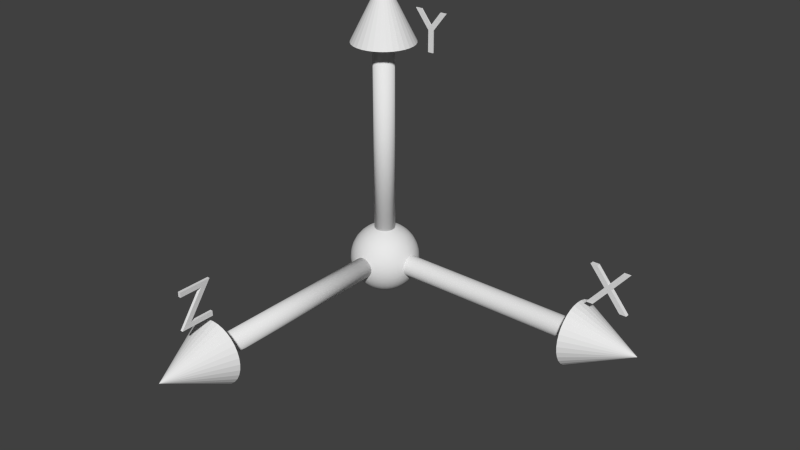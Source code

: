 # Source: Axes.blend  (saved by Blender 2.79.0; exported with 4.5.12 LTS)
import bpy
from mathutils import Matrix  # noqa: F401  (used for matrix-valued properties, if any)

bpy.ops.wm.read_factory_settings(use_empty=True)
scene = bpy.context.scene
scene.name = 'Scene'

# ---- collections
col_collection_1 = bpy.data.collections.new('Collection 1'); scene.collection.children.link(col_collection_1)

# ---- world
world_world = bpy.data.worlds.new('World'); scene.world = world_world
world_world.color = (0.05088, 0.05088, 0.05088)
world_world.use_sun_shadow = False
world_world.sun_shadow_jitter_overblur = 0.0
world_world.cycles.sampling_method = 'NONE'
world_world.cycles.sample_map_resolution = 256

# ---- meshes
me_mesh_001 = bpy.data.meshes.new('Mesh.001')
me_mesh_001.from_pydata([(-0.2805, 0.341, 0.024), (0.3075, 0.341, 0.024), (-0.1265, -0.253, 0.024), (0.3075, -0.253, 0.024), (0.3075, -0.341, 0.024), (-0.3075, -0.341, 0.024), (0.1265, 0.253, 0.024), (-0.2805, 0.253, 0.024), (-0.2805, 0.341, -0.024), (0.3075, 0.341, -0.024), (-0.1265, -0.253, -0.024), (0.3075, -0.253, -0.024), (0.3075, -0.341, -0.024), (-0.3075, -0.341, -0.024), (0.1265, 0.253, -0.024), (-0.2805, 0.253, -0.024), (-0.2805, 0.341, -0.024), (-0.2805, 0.341, 0.024), (0.3075, 0.341, -0.024), (0.3075, 0.341, 0.024), (-0.1265, -0.253, -0.024), (-0.1265, -0.253, 0.024), (0.3075, -0.253, -0.024), (0.3075, -0.253, 0.024), (0.3075, -0.341, -0.024), (0.3075, -0.341, 0.024), (-0.3075, -0.341, -0.024), (-0.3075, -0.341, 0.024), (0.1265, 0.253, -0.024), (0.1265, 0.253, 0.024), (-0.2805, 0.253, -0.024), (-0.2805, 0.253, 0.024), (0.3343, -1.051, 0.5545), (0.3343, -1.164, 0.5434), (0.3343, -1.272, 0.5106), (0.3343, -1.372, 0.4573), (0.3343, -1.459, 0.3855), (0.3343, -1.531, 0.2981), (0.3343, -1.585, 0.1983), (0.3343, -1.617, 0.09012), (0.3343, -1.628, -0.02244), (-0.8195, -1.051, -0.02244), (0.3343, -1.617, -0.135), (0.3343, -1.585, -0.2432), (0.3343, -1.531, -0.343), (0.3343, -1.459, -0.4304), (0.3343, -1.372, -0.5021), (0.3343, -1.272, -0.5554), (0.3343, -1.164, -0.5883), (0.3343, -1.051, -0.5994), (0.3343, -0.9389, -0.5883), (0.3343, -0.8307, -0.5554), (0.3343, -0.731, -0.5021), (0.3343, -0.6435, -0.4304), (0.3343, -0.5718, -0.343), (0.3343, -0.5185, -0.2432), (0.3343, -0.4857, -0.135), (0.3343, -0.4746, -0.02244), (0.3343, -0.4857, 0.09012), (0.3343, -0.5185, 0.1983), (0.3343, -0.5718, 0.2981), (0.3343, -0.6435, 0.3855), (0.3343, -0.731, 0.4573), (0.3343, -0.8307, 0.5106), (0.3343, -0.9389, 0.5434), (4.177, -1.051, 0.1699), (0.3308, -1.051, 0.1699), (4.177, -1.089, 0.1662), (0.3308, -1.089, 0.1662), (4.177, -1.125, 0.1552), (0.3308, -1.125, 0.1552), (4.177, -1.158, 0.1375), (0.3308, -1.158, 0.1375), (4.177, -1.187, 0.1135), (0.3308, -1.187, 0.1135), (4.177, -1.211, 0.0844), (0.3308, -1.211, 0.0844), (4.177, -1.229, 0.05116), (0.3308, -1.229, 0.05116), (4.177, -1.24, 0.01508), (0.3308, -1.24, 0.01508), (4.177, -1.244, -0.02244), (0.3308, -1.244, -0.02244), (4.177, -1.24, -0.05995), (0.3308, -1.24, -0.05995), (4.177, -1.229, -0.09603), (0.3308, -1.229, -0.09603), (4.177, -1.211, -0.1293), (0.3308, -1.211, -0.1293), (4.177, -1.187, -0.1584), (0.3308, -1.187, -0.1584), (4.177, -1.158, -0.1823), (0.3308, -1.158, -0.1823), (4.177, -1.125, -0.2001), (0.3308, -1.125, -0.2001), (4.177, -1.089, -0.211), (0.3308, -1.089, -0.211), (4.177, -1.051, -0.2147), (0.3308, -1.051, -0.2147), (4.177, -1.014, -0.211), (0.3308, -1.014, -0.211), (4.177, -0.9779, -0.2001), (0.3308, -0.9779, -0.2001), (4.177, -0.9447, -0.1823), (0.3308, -0.9447, -0.1823), (4.177, -0.9155, -0.1584), (0.3308, -0.9155, -0.1584), (4.177, -0.8916, -0.1293), (0.3308, -0.8916, -0.1293), (4.177, -0.8738, -0.09603), (0.3308, -0.8738, -0.09603), (4.177, -0.8629, -0.05995), (0.3308, -0.8629, -0.05995), (4.177, -0.8592, -0.02244), (0.3308, -0.8592, -0.02244), (4.177, -0.8629, 0.01508), (0.3308, -0.8629, 0.01508), (4.177, -0.8738, 0.05116), (0.3308, -0.8738, 0.05116), (4.177, -0.8916, 0.0844), (0.3308, -0.8916, 0.0844), (4.177, -0.9155, 0.1135), (0.3308, -0.9155, 0.1135), (4.177, -0.9447, 0.1375), (0.3308, -0.9447, 0.1375), (4.177, -0.9779, 0.1552), (0.3308, -0.9779, 0.1552), (4.177, -1.014, 0.1662), (0.3308, -1.014, 0.1662)], [], [(7, 1, 0), (7, 6, 1), (6, 2, 1), (5, 2, 6), (5, 3, 2), (5, 4, 3), (9, 15, 8), (14, 15, 9), (10, 14, 9), (10, 13, 14), (11, 13, 10), (12, 13, 11), (17, 19, 18, 16), (19, 21, 20, 18), (21, 23, 22, 20), (23, 25, 24, 22), (25, 27, 26, 24), (27, 29, 28, 26), (29, 31, 30, 28), (31, 17, 16, 30), (63, 41, 64), (32, 41, 33), (62, 41, 63), (61, 41, 62), (60, 41, 61), (59, 41, 60), (58, 41, 59), (57, 41, 58), (56, 41, 57), (55, 41, 56), (54, 41, 55), (53, 41, 54), (52, 41, 53), (51, 41, 52), (50, 41, 51), (49, 41, 50), (48, 41, 49), (47, 41, 48), (46, 41, 47), (45, 41, 46), (44, 41, 45), (43, 41, 44), (42, 41, 43), (40, 41, 42), (39, 41, 40), (38, 41, 39), (37, 41, 38), (36, 41, 37), (35, 41, 36), (34, 41, 35), (64, 41, 32), (33, 41, 34), (32, 33, 34, 35, 36, 37, 38, 39, 40, 42, 43, 44, 45, 46, 47, 48, 49, 50, 51, 52, 53, 54, 55, 56, 57, 58, 59, 60, 61, 62, 63, 64), (65, 66, 68, 67), (67, 68, 70, 69), (69, 70, 72, 71), (71, 72, 74, 73), (73, 74, 76, 75), (75, 76, 78, 77), (77, 78, 80, 79), (79, 80, 82, 81), (81, 82, 84, 83), (83, 84, 86, 85), (85, 86, 88, 87), (87, 88, 90, 89), (89, 90, 92, 91), (91, 92, 94, 93), (93, 94, 96, 95), (95, 96, 98, 97), (97, 98, 100, 99), (99, 100, 102, 101), (101, 102, 104, 103), (103, 104, 106, 105), (105, 106, 108, 107), (107, 108, 110, 109), (109, 110, 112, 111), (111, 112, 114, 113), (113, 114, 116, 115), (115, 116, 118, 117), (117, 118, 120, 119), (119, 120, 122, 121), (121, 122, 124, 123), (123, 124, 126, 125), (68, 66, 128, 126, 124, 122, 120, 118, 116, 114, 112, 110, 108, 106, 104, 102, 100, 98, 96, 94, 92, 90, 88, 86, 84, 82, 80, 78, 76, 74, 72, 70), (127, 128, 66, 65), (125, 126, 128, 127), (65, 67, 69, 71, 73, 75, 77, 79, 81, 83, 85, 87, 89, 91, 93, 95, 97, 99, 101, 103, 105, 107, 109, 111, 113, 115, 117, 119, 121, 123, 125, 127)])
me_mesh_001.polygons.foreach_set('use_smooth', [0, 0, 0, 0, 0, 0, 0, 0, 0, 0, 0, 0, 0, 0, 0, 0, 0, 0, 0, 0, 0, 0, 0, 0, 0, 0, 0, 0, 0, 0, 0, 0, 0, 0, 0, 0, 0, 0, 0, 0, 0, 0, 0, 0, 0, 0, 0, 0, 0, 0, 0, 0, 0, 1, 1, 1, 1, 1, 1, 1, 1, 1, 1, 1, 1, 1, 1, 1, 1, 1, 1, 1, 1, 1, 1, 1, 1, 1, 1, 1, 1, 1, 1, 1, 1, 1, 1])
me_mesh_001.use_remesh_preserve_volume = False
me_mesh_001.use_remesh_preserve_attributes = False
me_mesh_001.use_mirror_vertex_groups = False
me_mesh_001.update()
me_mesh_002 = bpy.data.meshes.new('Mesh.002')
me_mesh_002.from_pydata([(0.302, 0.341, 0.009), (0.049, 0.019, 0.009), (0.049, -0.341, 0.009), (-0.049, -0.341, 0.009), (-0.049, 0.02, 0.009), (-0.302, 0.341, 0.009), (-0.184, 0.341, 0.009), (-0.001, 0.106, 0.009), (0.184, 0.341, 0.009), (0.302, 0.341, -0.009), (0.049, 0.019, -0.009), (0.049, -0.341, -0.009), (-0.049, -0.341, -0.009), (-0.049, 0.02, -0.009), (-0.302, 0.341, -0.009), (-0.184, 0.341, -0.009), (-0.001, 0.106, -0.009), (0.184, 0.341, -0.009), (0.302, 0.341, -0.009), (0.302, 0.341, 0.009), (0.049, 0.019, -0.009), (0.049, 0.019, 0.009), (0.049, -0.341, -0.009), (0.049, -0.341, 0.009), (-0.049, -0.341, -0.009), (-0.049, -0.341, 0.009), (-0.049, 0.02, -0.009), (-0.049, 0.02, 0.009), (-0.302, 0.341, -0.009), (-0.302, 0.341, 0.009), (-0.184, 0.341, -0.009), (-0.184, 0.341, 0.009), (-0.001, 0.106, -0.009), (-0.001, 0.106, 0.009), (0.184, 0.341, -0.009), (0.184, 0.341, 0.009), (0.9783, -0.3561, 0.5494), (0.8699, -0.3561, 0.5387), (0.7657, -0.3561, 0.5071), (0.6696, -0.3561, 0.4558), (0.5854, -0.3561, 0.3867), (0.5164, -0.3561, 0.3025), (0.465, -0.3561, 0.2064), (0.4334, -0.3561, 0.1022), (0.4227, -0.3561, -0.006172), (0.9783, 0.755, -0.006172), (0.4334, -0.3561, -0.1146), (0.465, -0.3561, -0.2188), (0.5164, -0.3561, -0.3148), (0.5854, -0.3561, -0.399), (0.6696, -0.3561, -0.4681), (0.7657, -0.3561, -0.5194), (0.8699, -0.3561, -0.5511), (0.9783, -0.3561, -0.5617), (1.087, -0.3561, -0.5511), (1.191, -0.3561, -0.5194), (1.287, -0.3561, -0.4681), (1.371, -0.3561, -0.399), (1.44, -0.3561, -0.3148), (1.492, -0.3561, -0.2188), (1.523, -0.3561, -0.1146), (1.534, -0.3561, -0.006172), (1.523, -0.3561, 0.1022), (1.492, -0.3561, 0.2064), (1.44, -0.3561, 0.3025), (1.371, -0.3561, 0.3867), (1.287, -0.3561, 0.4558), (1.191, -0.3561, 0.5071), (1.087, -0.3561, 0.5387), (0.9783, -4.056, 0.179), (0.9783, -0.3527, 0.179), (0.9422, -4.056, 0.1755), (0.9422, -0.3527, 0.1755), (0.9074, -4.056, 0.1649), (0.9074, -0.3527, 0.1649), (0.8754, -4.056, 0.1478), (0.8754, -0.3527, 0.1478), (0.8473, -4.056, 0.1248), (0.8473, -0.3527, 0.1248), (0.8243, -4.056, 0.09671), (0.8243, -0.3527, 0.09671), (0.8072, -4.056, 0.0647), (0.8072, -0.3527, 0.06469), (0.7967, -4.056, 0.02996), (0.7967, -0.3527, 0.02996), (0.7931, -4.056, -0.006172), (0.7931, -0.3527, -0.006172), (0.7967, -4.056, -0.0423), (0.7967, -0.3527, -0.0423), (0.8072, -4.056, -0.07704), (0.8072, -0.3527, -0.07704), (0.8243, -4.056, -0.1091), (0.8243, -0.3527, -0.1091), (0.8473, -4.056, -0.1371), (0.8473, -0.3527, -0.1371), (0.8754, -4.056, -0.1601), (0.8754, -0.3527, -0.1601), (0.9074, -4.056, -0.1773), (0.9074, -0.3527, -0.1773), (0.9422, -4.056, -0.1878), (0.9422, -0.3527, -0.1878), (0.9783, -4.056, -0.1914), (0.9783, -0.3527, -0.1914), (1.014, -4.056, -0.1878), (1.014, -0.3527, -0.1878), (1.049, -4.056, -0.1773), (1.049, -0.3527, -0.1773), (1.081, -4.056, -0.1601), (1.081, -0.3527, -0.1601), (1.109, -4.056, -0.1371), (1.109, -0.3527, -0.1371), (1.132, -4.056, -0.1091), (1.132, -0.3527, -0.1091), (1.149, -4.056, -0.07704), (1.149, -0.3527, -0.07704), (1.16, -4.056, -0.0423), (1.16, -0.3527, -0.0423), (1.163, -4.056, -0.006172), (1.163, -0.3527, -0.006172), (1.16, -4.056, 0.02996), (1.16, -0.3527, 0.02996), (1.149, -4.056, 0.0647), (1.149, -0.3527, 0.0647), (1.132, -4.056, 0.09671), (1.132, -0.3527, 0.09671), (1.109, -4.056, 0.1248), (1.109, -0.3527, 0.1248), (1.081, -4.056, 0.1478), (1.081, -0.3527, 0.1478), (1.049, -4.056, 0.1649), (1.049, -0.3527, 0.1649), (1.014, -4.056, 0.1755), (1.014, -0.3527, 0.1755)], [], [(4, 6, 5), (4, 7, 6), (7, 0, 8), (7, 1, 0), (4, 1, 7), (3, 1, 4), (3, 2, 1), (15, 13, 14), (16, 13, 15), (9, 16, 17), (10, 16, 9), (10, 13, 16), (10, 12, 13), (11, 12, 10), (19, 21, 20, 18), (21, 23, 22, 20), (23, 25, 24, 22), (25, 27, 26, 24), (27, 29, 28, 26), (29, 31, 30, 28), (31, 33, 32, 30), (33, 35, 34, 32), (35, 19, 18, 34), (67, 45, 68), (36, 45, 37), (66, 45, 67), (65, 45, 66), (64, 45, 65), (63, 45, 64), (62, 45, 63), (61, 45, 62), (60, 45, 61), (59, 45, 60), (58, 45, 59), (57, 45, 58), (56, 45, 57), (55, 45, 56), (54, 45, 55), (53, 45, 54), (52, 45, 53), (51, 45, 52), (50, 45, 51), (49, 45, 50), (48, 45, 49), (47, 45, 48), (46, 45, 47), (44, 45, 46), (43, 45, 44), (42, 45, 43), (41, 45, 42), (40, 45, 41), (39, 45, 40), (38, 45, 39), (68, 45, 36), (37, 45, 38), (36, 37, 38, 39, 40, 41, 42, 43, 44, 46, 47, 48, 49, 50, 51, 52, 53, 54, 55, 56, 57, 58, 59, 60, 61, 62, 63, 64, 65, 66, 67, 68), (69, 70, 72, 71), (71, 72, 74, 73), (73, 74, 76, 75), (75, 76, 78, 77), (77, 78, 80, 79), (79, 80, 82, 81), (81, 82, 84, 83), (83, 84, 86, 85), (85, 86, 88, 87), (87, 88, 90, 89), (89, 90, 92, 91), (91, 92, 94, 93), (93, 94, 96, 95), (95, 96, 98, 97), (97, 98, 100, 99), (99, 100, 102, 101), (101, 102, 104, 103), (103, 104, 106, 105), (105, 106, 108, 107), (107, 108, 110, 109), (109, 110, 112, 111), (111, 112, 114, 113), (113, 114, 116, 115), (115, 116, 118, 117), (117, 118, 120, 119), (119, 120, 122, 121), (121, 122, 124, 123), (123, 124, 126, 125), (125, 126, 128, 127), (127, 128, 130, 129), (72, 70, 132, 130, 128, 126, 124, 122, 120, 118, 116, 114, 112, 110, 108, 106, 104, 102, 100, 98, 96, 94, 92, 90, 88, 86, 84, 82, 80, 78, 76, 74), (131, 132, 70, 69), (129, 130, 132, 131), (69, 71, 73, 75, 77, 79, 81, 83, 85, 87, 89, 91, 93, 95, 97, 99, 101, 103, 105, 107, 109, 111, 113, 115, 117, 119, 121, 123, 125, 127, 129, 131)])
me_mesh_002.polygons.foreach_set('use_smooth', [0, 0, 0, 0, 0, 0, 0, 0, 0, 0, 0, 0, 0, 0, 0, 0, 0, 0, 0, 0, 0, 0, 0, 0, 0, 0, 0, 0, 0, 0, 0, 0, 0, 0, 0, 0, 0, 0, 0, 0, 0, 0, 0, 0, 0, 0, 0, 0, 0, 0, 0, 0, 0, 0, 0, 0, 1, 1, 1, 1, 1, 1, 1, 1, 1, 1, 1, 1, 1, 1, 1, 1, 1, 1, 1, 1, 1, 1, 1, 1, 1, 1, 1, 1, 1, 1, 1, 1, 1, 1])
me_mesh_002.use_remesh_preserve_volume = False
me_mesh_002.use_remesh_preserve_attributes = False
me_mesh_002.use_mirror_vertex_groups = False
me_mesh_002.update()
me_sphere = bpy.data.meshes.new('Sphere')
me_sphere.from_pydata([(-0.1951, 0.0, 0.9808), (-0.3827, 0.0, 0.9239), (-0.5556, 0.0, 0.8315), (-0.7071, 0.0, 0.7071), (-0.8315, 0.0, 0.5556), (-0.9239, 0.0, 0.3827), (-0.9808, 0.0, 0.1951), (-1.0, 0.0, 7.55e-08), (-0.9808, 0.0, -0.1951), (-0.9239, 0.0, -0.3827), (-0.8315, 0.0, -0.5556), (-0.7071, 0.0, -0.7071), (-0.5556, 0.0, -0.8315), (-0.3827, 0.0, -0.9239), (-0.1951, 0.0, -0.9808), (-0.1913, 0.03806, 0.9808), (-0.3753, 0.07466, 0.9239), (-0.5449, 0.1084, 0.8315), (-0.6935, 0.1379, 0.7071), (-0.8155, 0.1622, 0.5556), (-0.9061, 0.1802, 0.3827), (-0.9619, 0.1913, 0.1951), (-0.9808, 0.1951, 7.55e-08), (-0.9619, 0.1913, -0.1951), (-0.9061, 0.1802, -0.3827), (-0.8155, 0.1622, -0.5556), (-0.6935, 0.1379, -0.7071), (-0.5449, 0.1084, -0.8315), (-0.3753, 0.07466, -0.9239), (-0.1913, 0.03806, -0.9808), (-0.1802, 0.07466, 0.9808), (-0.3536, 0.1464, 0.9239), (-0.5133, 0.2126, 0.8315), (-0.6533, 0.2706, 0.7071), (-0.7682, 0.3182, 0.5556), (-0.8536, 0.3536, 0.3827), (-0.9061, 0.3753, 0.1951), (-0.9239, 0.3827, 7.55e-08), (-0.9061, 0.3753, -0.1951), (-0.8536, 0.3536, -0.3827), (-0.7682, 0.3182, -0.5556), (-0.6533, 0.2706, -0.7071), (-0.5133, 0.2126, -0.8315), (-0.3536, 0.1464, -0.9239), (-0.1802, 0.07466, -0.9808), (-0.1622, 0.1084, 0.9808), (-0.3182, 0.2126, 0.9239), (-0.4619, 0.3087, 0.8315), (-0.5879, 0.3928, 0.7071), (-0.6913, 0.4619, 0.5556), (-0.7682, 0.5133, 0.3827), (-0.8155, 0.5449, 0.1951), (-0.8315, 0.5556, 7.55e-08), (-0.8155, 0.5449, -0.1951), (-0.7682, 0.5133, -0.3827), (-0.6913, 0.4619, -0.5556), (-0.5879, 0.3928, -0.7071), (-0.4619, 0.3087, -0.8315), (-0.3182, 0.2126, -0.9239), (-0.1622, 0.1084, -0.9808), (-0.1379, 0.1379, 0.9808), (-0.2706, 0.2706, 0.9239), (-0.3928, 0.3928, 0.8315), (-0.5, 0.5, 0.7071), (-0.5879, 0.5879, 0.5556), (-0.6533, 0.6533, 0.3827), (-0.6935, 0.6935, 0.1951), (-0.7071, 0.7071, 7.55e-08), (-0.6935, 0.6935, -0.1951), (-0.6533, 0.6533, -0.3827), (-0.5879, 0.5879, -0.5556), (-0.5, 0.5, -0.7071), (-0.3928, 0.3928, -0.8315), (-0.2706, 0.2706, -0.9239), (-0.1379, 0.1379, -0.9808), (-0.1084, 0.1622, 0.9808), (-0.2126, 0.3182, 0.9239), (-0.3087, 0.4619, 0.8315), (-0.3928, 0.5879, 0.7071), (-0.4619, 0.6913, 0.5556), (-0.5133, 0.7682, 0.3827), (-0.5449, 0.8155, 0.1951), (-0.5556, 0.8315, 7.55e-08), (-0.5449, 0.8155, -0.1951), (-0.5133, 0.7682, -0.3827), (-0.4619, 0.6913, -0.5556), (-0.3928, 0.5879, -0.7071), (-0.3087, 0.4619, -0.8315), (-0.2126, 0.3182, -0.9239), (-0.1084, 0.1622, -0.9808), (-0.07466, 0.1802, 0.9808), (-0.1464, 0.3536, 0.9239), (-0.2126, 0.5133, 0.8315), (-0.2706, 0.6533, 0.7071), (-0.3182, 0.7682, 0.5556), (-0.3536, 0.8536, 0.3827), (-0.3753, 0.9061, 0.1951), (-0.3827, 0.9239, 7.55e-08), (-0.3753, 0.9061, -0.1951), (-0.3536, 0.8536, -0.3827), (-0.3182, 0.7682, -0.5556), (-0.2706, 0.6533, -0.7071), (-0.2126, 0.5133, -0.8315), (-0.1464, 0.3536, -0.9239), (-0.07466, 0.1802, -0.9808), (-0.03806, 0.1913, 0.9808), (-0.07466, 0.3753, 0.9239), (-0.1084, 0.5449, 0.8315), (-0.1379, 0.6935, 0.7071), (-0.1622, 0.8155, 0.5556), (-0.1802, 0.9061, 0.3827), (-0.1913, 0.9619, 0.1951), (-0.1951, 0.9808, 7.55e-08), (-0.1913, 0.9619, -0.1951), (-0.1802, 0.9061, -0.3827), (-0.1622, 0.8155, -0.5556), (-0.1379, 0.6935, -0.7071), (-0.1084, 0.5449, -0.8315), (-0.07466, 0.3753, -0.9239), (-0.03806, 0.1913, -0.9808), (3.266e-07, 0.1951, 0.9808), (3.192e-07, 0.3827, 0.9239), (3.117e-07, 0.5556, 0.8315), (3.192e-07, 0.7071, 0.7071), (3.341e-07, 0.8315, 0.5556), (2.745e-07, 0.9239, 0.3827), (3.937e-07, 0.9808, 0.1951), (3.788e-07, 1.0, 7.55e-08), (3.937e-07, 0.9808, -0.1951), (2.298e-07, 0.9239, -0.3827), (3.341e-07, 0.8315, -0.5556), (3.192e-07, 0.7071, -0.7071), (3.415e-07, 0.5556, -0.8315), (3.043e-07, 0.3827, -0.9239), (3.08e-07, 0.1951, -0.9808), (0.03806, 0.1913, 0.9808), (0.07466, 0.3753, 0.9239), (0.1084, 0.5449, 0.8315), (0.138, 0.6935, 0.7071), (0.1622, 0.8155, 0.5556), (0.1802, 0.9061, 0.3827), (0.1913, 0.9619, 0.1951), (0.1951, 0.9808, 7.55e-08), (0.1913, 0.9619, -0.1951), (0.1802, 0.9061, -0.3827), (0.1622, 0.8155, -0.5556), (0.138, 0.6935, -0.7071), (0.1084, 0.5449, -0.8315), (0.07466, 0.3753, -0.9239), (0.03806, 0.1913, -0.9808), (0.07466, 0.1802, 0.9808), (0.1464, 0.3536, 0.9239), (0.2126, 0.5133, 0.8315), (0.2706, 0.6533, 0.7071), (0.3182, 0.7682, 0.5556), (0.3536, 0.8536, 0.3827), (0.3753, 0.9061, 0.1951), (0.3827, 0.9239, 7.55e-08), (0.3753, 0.9061, -0.1951), (0.3536, 0.8536, -0.3827), (0.3182, 0.7682, -0.5556), (0.2706, 0.6533, -0.7071), (0.2126, 0.5133, -0.8315), (0.1464, 0.3536, -0.9239), (0.07466, 0.1802, -0.9808), (0.1084, 0.1622, 0.9808), (0.2126, 0.3182, 0.9239), (0.3087, 0.4619, 0.8315), (0.3928, 0.5879, 0.7071), (0.4619, 0.6913, 0.5556), (0.5133, 0.7682, 0.3827), (0.5449, 0.8155, 0.1951), (0.5556, 0.8315, 7.55e-08), (0.5449, 0.8155, -0.1951), (0.5133, 0.7682, -0.3827), (0.4619, 0.6913, -0.5556), (0.3928, 0.5879, -0.7071), (0.3087, 0.4619, -0.8315), (0.2126, 0.3182, -0.9239), (0.1084, 0.1622, -0.9808), (0.138, 0.1379, 0.9808), (0.2706, 0.2706, 0.9239), (0.3928, 0.3928, 0.8315), (0.5, 0.5, 0.7071), (0.5879, 0.5879, 0.5556), (0.6533, 0.6533, 0.3827), (0.6935, 0.6935, 0.1951), (0.7071, 0.7071, 7.55e-08), (0.6935, 0.6935, -0.1951), (0.6533, 0.6533, -0.3827), (0.5879, 0.5879, -0.5556), (0.5, 0.5, -0.7071), (0.3928, 0.3928, -0.8315), (0.2706, 0.2706, -0.9239), (0.138, 0.1379, -0.9808), (0.1622, 0.1084, 0.9808), (0.3182, 0.2126, 0.9239), (0.4619, 0.3087, 0.8315), (0.5879, 0.3928, 0.7071), (0.6913, 0.4619, 0.5556), (0.7682, 0.5133, 0.3827), (0.8155, 0.5449, 0.1951), (0.8315, 0.5556, 7.55e-08), (0.8155, 0.5449, -0.1951), (0.7682, 0.5133, -0.3827), (0.6913, 0.4619, -0.5556), (0.5879, 0.3928, -0.7071), (0.4619, 0.3087, -0.8315), (0.3182, 0.2126, -0.9239), (0.1622, 0.1084, -0.9808), (0.1802, 0.07466, 0.9808), (0.3536, 0.1464, 0.9239), (0.5133, 0.2126, 0.8315), (0.6533, 0.2706, 0.7071), (0.7682, 0.3182, 0.5556), (0.8536, 0.3536, 0.3827), (0.9061, 0.3753, 0.1951), (0.9239, 0.3827, 7.55e-08), (0.9061, 0.3753, -0.1951), (0.8536, 0.3536, -0.3827), (0.7682, 0.3182, -0.5556), (0.6533, 0.2706, -0.7071), (0.5133, 0.2126, -0.8315), (0.3536, 0.1464, -0.9239), (0.1802, 0.07466, -0.9808), (0.1913, 0.03806, 0.9808), (0.3753, 0.07466, 0.9239), (0.5449, 0.1084, 0.8315), (0.6935, 0.1379, 0.7071), (0.8155, 0.1622, 0.5556), (0.9061, 0.1802, 0.3827), (0.9619, 0.1913, 0.1951), (0.9808, 0.1951, 7.55e-08), (0.9619, 0.1913, -0.1951), (0.9061, 0.1802, -0.3827), (0.8155, 0.1622, -0.5556), (0.6935, 0.1379, -0.7071), (0.5449, 0.1084, -0.8315), (0.3753, 0.07466, -0.9239), (0.1913, 0.03806, -0.9808), (0.1951, -7.212e-09, 0.9808), (0.3827, 4.122e-08, 0.9239), (0.5556, 2.632e-08, 0.8315), (0.7071, -2.584e-08, 0.7071), (0.8315, -8.544e-08, 0.5556), (0.9239, 6.357e-08, 0.3827), (0.9808, -8.544e-08, 0.1951), (1.0, -1.003e-07, 7.55e-08), (0.9808, -8.544e-08, -0.1951), (0.9239, 6.357e-08, -0.3827), (0.8315, -8.544e-08, -0.5556), (0.7071, -2.584e-08, -0.7071), (0.5556, -1.094e-08, -0.8315), (0.3827, 3.964e-09, -0.9239), (0.1951, 3.964e-09, -0.9808), (0.1913, -0.03806, 0.9808), (0.3753, -0.07466, 0.9239), (0.5449, -0.1084, 0.8315), (0.6935, -0.1379, 0.7071), (0.8155, -0.1622, 0.5556), (0.9061, -0.1802, 0.3827), (0.9619, -0.1913, 0.1951), (0.9808, -0.1951, 7.55e-08), (0.9619, -0.1913, -0.1951), (0.9061, -0.1802, -0.3827), (0.8155, -0.1622, -0.5556), (0.6935, -0.1379, -0.7071), (0.5449, -0.1084, -0.8315), (0.3753, -0.07466, -0.9239), (0.1913, -0.03806, -0.9808), (0.1802, -0.07466, 0.9808), (0.3536, -0.1464, 0.9239), (0.5133, -0.2126, 0.8315), (0.6533, -0.2706, 0.7071), (0.7682, -0.3182, 0.5556), (0.8536, -0.3536, 0.3827), (0.9061, -0.3753, 0.1951), (0.9239, -0.3827, 7.55e-08), (0.9061, -0.3753, -0.1951), (0.8536, -0.3536, -0.3827), (0.7682, -0.3182, -0.5556), (0.6533, -0.2706, -0.7071), (0.5133, -0.2126, -0.8315), (0.3536, -0.1464, -0.9239), (0.1802, -0.07466, -0.9808), (0.1622, -0.1084, 0.9808), (0.3182, -0.2126, 0.9239), (0.4619, -0.3087, 0.8315), (0.5879, -0.3928, 0.7071), (0.6913, -0.4619, 0.5556), (0.7682, -0.5133, 0.3827), (0.8155, -0.5449, 0.1951), (0.8315, -0.5556, 7.55e-08), (0.8155, -0.5449, -0.1951), (0.7682, -0.5133, -0.3827), (0.6913, -0.4619, -0.5556), (0.5879, -0.3928, -0.7071), (0.4619, -0.3087, -0.8315), (0.3182, -0.2126, -0.9239), (0.1622, -0.1084, -0.9808), (0.138, -0.1379, 0.9808), (0.2706, -0.2706, 0.9239), (0.3928, -0.3928, 0.8315), (0.5, -0.5, 0.7071), (0.5879, -0.5879, 0.5556), (0.6533, -0.6533, 0.3827), (0.6935, -0.6935, 0.1951), (0.7071, -0.7071, 7.55e-08), (0.6935, -0.6935, -0.1951), (0.6533, -0.6533, -0.3827), (0.5879, -0.5879, -0.5556), (0.5, -0.5, -0.7071), (0.3928, -0.3928, -0.8315), (0.2706, -0.2706, -0.9239), (0.1379, -0.1379, -0.9808), (0.1084, -0.1622, 0.9808), (0.2126, -0.3182, 0.9239), (0.3087, -0.4619, 0.8315), (0.3928, -0.5879, 0.7071), (0.4619, -0.6913, 0.5556), (0.5133, -0.7682, 0.3827), (0.5449, -0.8155, 0.1951), (0.5556, -0.8315, 7.55e-08), (0.5449, -0.8155, -0.1951), (0.5133, -0.7682, -0.3827), (0.4619, -0.6913, -0.5556), (0.3928, -0.5879, -0.7071), (0.3087, -0.4619, -0.8315), (0.2126, -0.3182, -0.9239), (0.1084, -0.1622, -0.9808), (3.258e-07, 0.0, -1.0), (0.07466, -0.1802, 0.9808), (0.1464, -0.3536, 0.9239), (0.2126, -0.5133, 0.8315), (0.2706, -0.6533, 0.7071), (0.3182, -0.7682, 0.5556), (0.3536, -0.8536, 0.3827), (0.3753, -0.9061, 0.1951), (0.3827, -0.9239, 7.55e-08), (0.3753, -0.9061, -0.1951), (0.3536, -0.8536, -0.3827), (0.3182, -0.7682, -0.5556), (0.2706, -0.6533, -0.7071), (0.2126, -0.5133, -0.8315), (0.1464, -0.3536, -0.9239), (0.07466, -0.1802, -0.9808), (0.03806, -0.1913, 0.9808), (0.07466, -0.3753, 0.9239), (0.1084, -0.5449, 0.8315), (0.1379, -0.6935, 0.7071), (0.1622, -0.8155, 0.5556), (0.1802, -0.9061, 0.3827), (0.1913, -0.9619, 0.1951), (0.1951, -0.9808, 7.55e-08), (0.1913, -0.9619, -0.1951), (0.1802, -0.9061, -0.3827), (0.1622, -0.8155, -0.5556), (0.1379, -0.6935, -0.7071), (0.1084, -0.5449, -0.8315), (0.07466, -0.3753, -0.9239), (0.03806, -0.1913, -0.9808), (3.117e-07, -0.1951, 0.9808), (2.819e-07, -0.3827, 0.9239), (2.819e-07, -0.5556, 0.8315), (1.851e-07, -0.7071, 0.7071), (1.404e-07, -0.8315, 0.5556), (3.192e-07, -0.9239, 0.3827), (9.567e-08, -0.9808, 0.1951), (1.404e-07, -1.0, 7.55e-08), (9.567e-08, -0.9808, -0.1951), (3.192e-07, -0.9239, -0.3827), (1.404e-07, -0.8315, -0.5556), (1.851e-07, -0.7071, -0.7071), (2.596e-07, -0.5556, -0.8315), (2.521e-07, -0.3827, -0.9239), (3.155e-07, -0.1951, -0.9808), (-0.03806, -0.1913, 0.9808), (-0.07466, -0.3753, 0.9239), (-0.1084, -0.5449, 0.8315), (-0.1379, -0.6935, 0.7071), (-0.1622, -0.8155, 0.5556), (-0.1802, -0.9061, 0.3827), (-0.1913, -0.9619, 0.1951), (-0.1951, -0.9808, 7.55e-08), (-0.1913, -0.9619, -0.1951), (-0.1802, -0.9061, -0.3827), (-0.1622, -0.8155, -0.5556), (-0.1379, -0.6935, -0.7071), (-0.1084, -0.5449, -0.8315), (-0.07466, -0.3753, -0.9239), (-0.03806, -0.1913, -0.9808), (-0.07466, -0.1802, 0.9808), (-0.1464, -0.3536, 0.9239), (-0.2126, -0.5133, 0.8315), (-0.2706, -0.6533, 0.7071), (-0.3182, -0.7682, 0.5556), (-0.3536, -0.8536, 0.3827), (-0.3753, -0.9061, 0.1951), (-0.3827, -0.9239, 7.55e-08), (-0.3753, -0.9061, -0.1951), (-0.3536, -0.8536, -0.3827), (-0.3182, -0.7682, -0.5556), (-0.2706, -0.6533, -0.7071), (-0.2126, -0.5133, -0.8315), (-0.1464, -0.3536, -0.9239), (-0.07466, -0.1802, -0.9808), (-0.1084, -0.1622, 0.9808), (-0.2126, -0.3182, 0.9239), (-0.3087, -0.4619, 0.8315), (-0.3928, -0.5879, 0.7071), (-0.4619, -0.6913, 0.5556), (-0.5133, -0.7682, 0.3827), (-0.5449, -0.8155, 0.1951), (-0.5556, -0.8315, 7.55e-08), (-0.5449, -0.8155, -0.1951), (-0.5133, -0.7682, -0.3827), (-0.4619, -0.6913, -0.5556), (-0.3928, -0.5879, -0.7071), (-0.3087, -0.4619, -0.8315), (-0.2126, -0.3182, -0.9239), (-0.1084, -0.1622, -0.9808), (-0.1379, -0.1379, 0.9808), (-0.2706, -0.2706, 0.9239), (-0.3928, -0.3928, 0.8315), (-0.5, -0.5, 0.7071), (-0.5879, -0.5879, 0.5556), (-0.6533, -0.6533, 0.3827), (-0.6935, -0.6935, 0.1951), (-0.7071, -0.7071, 7.55e-08), (-0.6935, -0.6935, -0.1951), (-0.6533, -0.6533, -0.3827), (-0.5879, -0.5879, -0.5556), (-0.5, -0.5, -0.7071), (-0.3928, -0.3928, -0.8315), (-0.2706, -0.2706, -0.9239), (-0.1379, -0.1379, -0.9808), (-0.1622, -0.1084, 0.9808), (-0.3182, -0.2126, 0.9239), (-0.4619, -0.3087, 0.8315), (-0.5879, -0.3928, 0.7071), (-0.6913, -0.4619, 0.5556), (-0.7682, -0.5133, 0.3827), (-0.8155, -0.5449, 0.1951), (-0.8315, -0.5556, 7.55e-08), (-0.8155, -0.5449, -0.1951), (-0.7682, -0.5133, -0.3827), (-0.6913, -0.4619, -0.5556), (-0.5879, -0.3928, -0.7071), (-0.4619, -0.3087, -0.8315), (-0.3182, -0.2126, -0.9239), (-0.1622, -0.1084, -0.9808), (2.48e-08, -1.247e-07, 1.0), (-0.1802, -0.07466, 0.9808), (-0.3536, -0.1464, 0.9239), (-0.5133, -0.2126, 0.8315), (-0.6533, -0.2706, 0.7071), (-0.7682, -0.3182, 0.5556), (-0.8536, -0.3536, 0.3827), (-0.9061, -0.3753, 0.1951), (-0.9239, -0.3827, 7.55e-08), (-0.9061, -0.3753, -0.1951), (-0.8536, -0.3536, -0.3827), (-0.7682, -0.3182, -0.5556), (-0.6533, -0.2706, -0.7071), (-0.5133, -0.2126, -0.8315), (-0.3536, -0.1464, -0.9239), (-0.1802, -0.07466, -0.9808), (-0.1913, -0.03806, 0.9808), (-0.3753, -0.07466, 0.9239), (-0.5449, -0.1084, 0.8315), (-0.6935, -0.1379, 0.7071), (-0.8155, -0.1622, 0.5556), (-0.9061, -0.1802, 0.3827), (-0.9619, -0.1913, 0.1951), (-0.9808, -0.1951, 7.55e-08), (-0.9619, -0.1913, -0.1951), (-0.9061, -0.1802, -0.3827), (-0.8155, -0.1622, -0.5556), (-0.6935, -0.1379, -0.7071), (-0.5449, -0.1084, -0.8315), (-0.3753, -0.07466, -0.9239), (-0.1913, -0.03806, -0.9808)], [], [(13, 12, 27, 28), (6, 5, 20, 21), (14, 13, 28, 29), (7, 6, 21, 22), (8, 7, 22, 23), (1, 0, 15, 16), (9, 8, 23, 24), (2, 1, 16, 17), (10, 9, 24, 25), (3, 2, 17, 18), (11, 10, 25, 26), (4, 3, 18, 19), (12, 11, 26, 27), (5, 4, 19, 20), (27, 26, 41, 42), (20, 19, 34, 35), (28, 27, 42, 43), (21, 20, 35, 36), (29, 28, 43, 44), (22, 21, 36, 37), (23, 22, 37, 38), (16, 15, 30, 31), (24, 23, 38, 39), (17, 16, 31, 32), (25, 24, 39, 40), (18, 17, 32, 33), (26, 25, 40, 41), (19, 18, 33, 34), (31, 30, 45, 46), (39, 38, 53, 54), (32, 31, 46, 47), (40, 39, 54, 55), (33, 32, 47, 48), (41, 40, 55, 56), (34, 33, 48, 49), (42, 41, 56, 57), (35, 34, 49, 50), (43, 42, 57, 58), (36, 35, 50, 51), (44, 43, 58, 59), (37, 36, 51, 52), (38, 37, 52, 53), (50, 49, 64, 65), (58, 57, 72, 73), (51, 50, 65, 66), (59, 58, 73, 74), (52, 51, 66, 67), (53, 52, 67, 68), (46, 45, 60, 61), (54, 53, 68, 69), (47, 46, 61, 62), (55, 54, 69, 70), (48, 47, 62, 63), (56, 55, 70, 71), (49, 48, 63, 64), (57, 56, 71, 72), (69, 68, 83, 84), (62, 61, 76, 77), (70, 69, 84, 85), (63, 62, 77, 78), (71, 70, 85, 86), (64, 63, 78, 79), (72, 71, 86, 87), (65, 64, 79, 80), (73, 72, 87, 88), (66, 65, 80, 81), (74, 73, 88, 89), (67, 66, 81, 82), (68, 67, 82, 83), (61, 60, 75, 76), (88, 87, 102, 103), (81, 80, 95, 96), (89, 88, 103, 104), (82, 81, 96, 97), (83, 82, 97, 98), (76, 75, 90, 91), (84, 83, 98, 99), (77, 76, 91, 92), (85, 84, 99, 100), (78, 77, 92, 93), (86, 85, 100, 101), (79, 78, 93, 94), (87, 86, 101, 102), (80, 79, 94, 95), (100, 99, 114, 115), (93, 92, 107, 108), (101, 100, 115, 116), (94, 93, 108, 109), (102, 101, 116, 117), (95, 94, 109, 110), (103, 102, 117, 118), (96, 95, 110, 111), (104, 103, 118, 119), (97, 96, 111, 112), (98, 97, 112, 113), (91, 90, 105, 106), (99, 98, 113, 114), (92, 91, 106, 107), (119, 118, 133, 134), (112, 111, 126, 127), (113, 112, 127, 128), (106, 105, 120, 121), (114, 113, 128, 129), (107, 106, 121, 122), (115, 114, 129, 130), (108, 107, 122, 123), (116, 115, 130, 131), (109, 108, 123, 124), (117, 116, 131, 132), (110, 109, 124, 125), (118, 117, 132, 133), (111, 110, 125, 126), (123, 122, 137, 138), (131, 130, 145, 146), (124, 123, 138, 139), (132, 131, 146, 147), (125, 124, 139, 140), (133, 132, 147, 148), (126, 125, 140, 141), (134, 133, 148, 149), (127, 126, 141, 142), (128, 127, 142, 143), (121, 120, 135, 136), (129, 128, 143, 144), (122, 121, 136, 137), (130, 129, 144, 145), (142, 141, 156, 157), (143, 142, 157, 158), (136, 135, 150, 151), (144, 143, 158, 159), (137, 136, 151, 152), (145, 144, 159, 160), (138, 137, 152, 153), (146, 145, 160, 161), (139, 138, 153, 154), (147, 146, 161, 162), (140, 139, 154, 155), (148, 147, 162, 163), (141, 140, 155, 156), (149, 148, 163, 164), (161, 160, 175, 176), (154, 153, 168, 169), (162, 161, 176, 177), (155, 154, 169, 170), (163, 162, 177, 178), (156, 155, 170, 171), (164, 163, 178, 179), (157, 156, 171, 172), (158, 157, 172, 173), (151, 150, 165, 166), (159, 158, 173, 174), (152, 151, 166, 167), (160, 159, 174, 175), (153, 152, 167, 168), (173, 172, 187, 188), (166, 165, 180, 181), (174, 173, 188, 189), (167, 166, 181, 182), (175, 174, 189, 190), (168, 167, 182, 183), (176, 175, 190, 191), (169, 168, 183, 184), (177, 176, 191, 192), (170, 169, 184, 185), (178, 177, 192, 193), (171, 170, 185, 186), (179, 178, 193, 194), (172, 171, 186, 187), (184, 183, 198, 199), (192, 191, 206, 207), (185, 184, 199, 200), (193, 192, 207, 208), (186, 185, 200, 201), (194, 193, 208, 209), (187, 186, 201, 202), (188, 187, 202, 203), (181, 180, 195, 196), (189, 188, 203, 204), (182, 181, 196, 197), (190, 189, 204, 205), (183, 182, 197, 198), (191, 190, 205, 206), (203, 202, 217, 218), (196, 195, 210, 211), (204, 203, 218, 219), (197, 196, 211, 212), (205, 204, 219, 220), (198, 197, 212, 213), (206, 205, 220, 221), (199, 198, 213, 214), (207, 206, 221, 222), (200, 199, 214, 215), (208, 207, 222, 223), (201, 200, 215, 216), (209, 208, 223, 224), (202, 201, 216, 217), (222, 221, 236, 237), (215, 214, 229, 230), (223, 222, 237, 238), (216, 215, 230, 231), (224, 223, 238, 239), (217, 216, 231, 232), (218, 217, 232, 233), (211, 210, 225, 226), (219, 218, 233, 234), (212, 211, 226, 227), (220, 219, 234, 235), (213, 212, 227, 228), (221, 220, 235, 236), (214, 213, 228, 229), (234, 233, 248, 249), (227, 226, 241, 242), (235, 234, 249, 250), (228, 227, 242, 243), (236, 235, 250, 251), (229, 228, 243, 244), (237, 236, 251, 252), (230, 229, 244, 245), (238, 237, 252, 253), (231, 230, 245, 246), (239, 238, 253, 254), (232, 231, 246, 247), (233, 232, 247, 248), (226, 225, 240, 241), (253, 252, 267, 268), (246, 245, 260, 261), (254, 253, 268, 269), (247, 246, 261, 262), (248, 247, 262, 263), (241, 240, 255, 256), (249, 248, 263, 264), (242, 241, 256, 257), (250, 249, 264, 265), (243, 242, 257, 258), (251, 250, 265, 266), (244, 243, 258, 259), (252, 251, 266, 267), (245, 244, 259, 260), (257, 256, 271, 272), (265, 264, 279, 280), (258, 257, 272, 273), (266, 265, 280, 281), (259, 258, 273, 274), (267, 266, 281, 282), (260, 259, 274, 275), (268, 267, 282, 283), (261, 260, 275, 276), (269, 268, 283, 284), (262, 261, 276, 277), (263, 262, 277, 278), (256, 255, 270, 271), (264, 263, 278, 279), (276, 275, 290, 291), (284, 283, 298, 299), (277, 276, 291, 292), (278, 277, 292, 293), (271, 270, 285, 286), (279, 278, 293, 294), (272, 271, 286, 287), (280, 279, 294, 295), (273, 272, 287, 288), (281, 280, 295, 296), (274, 273, 288, 289), (282, 281, 296, 297), (275, 274, 289, 290), (283, 282, 297, 298), (295, 294, 309, 310), (288, 287, 302, 303), (296, 295, 310, 311), (289, 288, 303, 304), (297, 296, 311, 312), (290, 289, 304, 305), (298, 297, 312, 313), (291, 290, 305, 306), (299, 298, 313, 314), (292, 291, 306, 307), (293, 292, 307, 308), (286, 285, 300, 301), (294, 293, 308, 309), (287, 286, 301, 302), (314, 313, 328, 329), (307, 306, 321, 322), (308, 307, 322, 323), (301, 300, 315, 316), (309, 308, 323, 324), (302, 301, 316, 317), (310, 309, 324, 325), (303, 302, 317, 318), (311, 310, 325, 326), (304, 303, 318, 319), (312, 311, 326, 327), (305, 304, 319, 320), (313, 312, 327, 328), (306, 305, 320, 321), (318, 317, 333, 334), (326, 325, 341, 342), (319, 318, 334, 335), (327, 326, 342, 343), (320, 319, 335, 336), (328, 327, 343, 344), (321, 320, 336, 337), (329, 328, 344, 345), (322, 321, 337, 338), (323, 322, 338, 339), (316, 315, 331, 332), (324, 323, 339, 340), (317, 316, 332, 333), (325, 324, 340, 341), (338, 337, 352, 353), (339, 338, 353, 354), (332, 331, 346, 347), (340, 339, 354, 355), (333, 332, 347, 348), (341, 340, 355, 356), (334, 333, 348, 349), (342, 341, 356, 357), (335, 334, 349, 350), (343, 342, 357, 358), (336, 335, 350, 351), (344, 343, 358, 359), (337, 336, 351, 352), (345, 344, 359, 360), (357, 356, 371, 372), (350, 349, 364, 365), (358, 357, 372, 373), (351, 350, 365, 366), (359, 358, 373, 374), (352, 351, 366, 367), (360, 359, 374, 375), (353, 352, 367, 368), (354, 353, 368, 369), (347, 346, 361, 362), (355, 354, 369, 370), (348, 347, 362, 363), (356, 355, 370, 371), (349, 348, 363, 364), (369, 368, 383, 384), (362, 361, 376, 377), (370, 369, 384, 385), (363, 362, 377, 378), (371, 370, 385, 386), (364, 363, 378, 379), (372, 371, 386, 387), (365, 364, 379, 380), (373, 372, 387, 388), (366, 365, 380, 381), (374, 373, 388, 389), (367, 366, 381, 382), (375, 374, 389, 390), (368, 367, 382, 383), (388, 387, 402, 403), (381, 380, 395, 396), (389, 388, 403, 404), (382, 381, 396, 397), (390, 389, 404, 405), (383, 382, 397, 398), (384, 383, 398, 399), (377, 376, 391, 392), (385, 384, 399, 400), (378, 377, 392, 393), (386, 385, 400, 401), (379, 378, 393, 394), (387, 386, 401, 402), (380, 379, 394, 395), (392, 391, 406, 407), (400, 399, 414, 415), (393, 392, 407, 408), (401, 400, 415, 416), (394, 393, 408, 409), (402, 401, 416, 417), (395, 394, 409, 410), (403, 402, 417, 418), (396, 395, 410, 411), (404, 403, 418, 419), (397, 396, 411, 412), (405, 404, 419, 420), (398, 397, 412, 413), (399, 398, 413, 414), (411, 410, 425, 426), (419, 418, 433, 434), (412, 411, 426, 427), (420, 419, 434, 435), (413, 412, 427, 428), (414, 413, 428, 429), (407, 406, 421, 422), (415, 414, 429, 430), (408, 407, 422, 423), (416, 415, 430, 431), (409, 408, 423, 424), (417, 416, 431, 432), (410, 409, 424, 425), (418, 417, 432, 433), (430, 429, 444, 445), (423, 422, 437, 438), (431, 430, 445, 446), (424, 423, 438, 439), (432, 431, 446, 447), (425, 424, 439, 440), (433, 432, 447, 448), (426, 425, 440, 441), (434, 433, 448, 449), (427, 426, 441, 442), (435, 434, 449, 450), (428, 427, 442, 443), (429, 428, 443, 444), (422, 421, 436, 437), (449, 448, 464, 465), (442, 441, 457, 458), (450, 449, 465, 466), (443, 442, 458, 459), (444, 443, 459, 460), (437, 436, 452, 453), (445, 444, 460, 461), (438, 437, 453, 454), (446, 445, 461, 462), (439, 438, 454, 455), (447, 446, 462, 463), (440, 439, 455, 456), (448, 447, 463, 464), (441, 440, 456, 457), (454, 453, 468, 469), (462, 461, 476, 477), (455, 454, 469, 470), (463, 462, 477, 478), (456, 455, 470, 471), (464, 463, 478, 479), (457, 456, 471, 472), (465, 464, 479, 480), (458, 457, 472, 473), (466, 465, 480, 481), (459, 458, 473, 474), (460, 459, 474, 475), (453, 452, 467, 468), (461, 460, 475, 476), (0, 451, 15), (330, 14, 29), (15, 451, 30), (330, 29, 44), (30, 451, 45), (330, 44, 59), (45, 451, 60), (330, 59, 74), (60, 451, 75), (330, 74, 89), (75, 451, 90), (330, 89, 104), (90, 451, 105), (330, 104, 119), (105, 451, 120), (330, 119, 134), (120, 451, 135), (330, 134, 149), (135, 451, 150), (330, 149, 164), (150, 451, 165), (330, 164, 179), (165, 451, 180), (330, 179, 194), (180, 451, 195), (330, 194, 209), (195, 451, 210), (330, 209, 224), (210, 451, 225), (330, 224, 239), (225, 451, 240), (330, 239, 254), (240, 451, 255), (330, 254, 269), (255, 451, 270), (330, 269, 284), (270, 451, 285), (330, 284, 299), (285, 451, 300), (330, 299, 314), (300, 451, 315), (330, 314, 329), (315, 451, 331), (330, 329, 345), (331, 451, 346), (330, 345, 360), (346, 451, 361), (330, 360, 375), (330, 375, 390), (361, 451, 376), (376, 451, 391), (330, 390, 405), (391, 451, 406), (330, 405, 420), (406, 451, 421), (330, 420, 435), (421, 451, 436), (330, 435, 450), (436, 451, 452), (330, 450, 466), (452, 451, 467), (330, 466, 481), (473, 472, 5, 6), (481, 480, 13, 14), (474, 473, 6, 7), (467, 451, 0), (330, 481, 14), (475, 474, 7, 8), (468, 467, 0, 1), (476, 475, 8, 9), (469, 468, 1, 2), (477, 476, 9, 10), (470, 469, 2, 3), (478, 477, 10, 11), (471, 470, 3, 4), (479, 478, 11, 12), (472, 471, 4, 5), (480, 479, 12, 13)])
me_sphere.polygons.foreach_set('use_smooth', [True] * 512)
me_sphere.use_remesh_preserve_volume = False
me_sphere.use_remesh_preserve_attributes = False
me_sphere.use_mirror_vertex_groups = False
me_sphere.update()
me_cylinder_001 = bpy.data.meshes.new('Cylinder.001')
me_cylinder_001.from_pydata([(0.4409, -0.007629, 0.1063), (0.4217, -0.007629, 0.1063), (0.384, -0.007629, 0.1522), (0.3457, -0.007629, 0.1063), (0.3263, -0.007629, 0.1063), (0.3742, -0.007629, 0.1637), (0.3298, -0.007629, 0.2173), (0.3491, -0.007629, 0.2173), (0.384, -0.007629, 0.175), (0.4186, -0.007629, 0.2173), (0.4378, -0.007629, 0.2173), (0.3936, -0.007629, 0.1637), (0.4409, 0.003766, 0.1063), (0.4217, 0.003766, 0.1063), (0.384, 0.003766, 0.1522), (0.3457, 0.003766, 0.1063), (0.3263, 0.003766, 0.1063), (0.3742, 0.003766, 0.1637), (0.3298, 0.003766, 0.2173), (0.3491, 0.003766, 0.2173), (0.384, 0.003766, 0.175), (0.4186, 0.003766, 0.2173), (0.4378, 0.003766, 0.2173), (0.3936, 0.003766, 0.1637), (0.4409, 0.003766, 0.1063), (0.4409, -0.007629, 0.1063), (0.4217, 0.003766, 0.1063), (0.4217, -0.007629, 0.1063), (0.384, 0.003766, 0.1522), (0.384, -0.007629, 0.1522), (0.3457, 0.003766, 0.1063), (0.3457, -0.007629, 0.1063), (0.3263, 0.003766, 0.1063), (0.3263, -0.007629, 0.1063), (0.3742, 0.003766, 0.1637), (0.3742, -0.007629, 0.1637), (0.3298, 0.003766, 0.2173), (0.3298, -0.007629, 0.2173), (0.3491, 0.003766, 0.2173), (0.3491, -0.007629, 0.2173), (0.384, 0.003766, 0.175), (0.384, -0.007629, 0.175), (0.4186, 0.003766, 0.2173), (0.4186, -0.007629, 0.2173), (0.4378, 0.003766, 0.2173), (0.4378, -0.007629, 0.2173), (0.3936, 0.003766, 0.1637), (0.3936, -0.007629, 0.1637), (0.2995, 0.09, 2.261e-08), (0.2995, 0.08827, -0.01756), (0.2995, 0.08315, -0.03444), (0.2995, 0.07483, -0.05), (0.2995, 0.06364, -0.06364), (0.2995, 0.05, -0.07483), (0.2995, 0.03444, -0.08315), (0.2995, 0.01756, -0.08827), (0.2995, 6.795e-09, -0.09), (0.4795, 0.0, 3.62e-08), (0.2995, -0.01756, -0.08827), (0.2995, -0.03444, -0.08315), (0.2995, -0.05, -0.07483), (0.2995, -0.06364, -0.06364), (0.2995, -0.07483, -0.05), (0.2995, -0.08315, -0.03444), (0.2995, -0.08827, -0.01756), (0.2995, -0.09, 5.193e-08), (0.2995, -0.08827, 0.01756), (0.2995, -0.08315, 0.03444), (0.2995, -0.07483, 0.05), (0.2995, -0.06364, 0.06364), (0.2995, -0.05, 0.07483), (0.2995, -0.03444, 0.08315), (0.2995, -0.01756, 0.08827), (0.2995, 8.69e-08, 0.09), (0.2995, 0.01756, 0.08827), (0.2995, 0.03444, 0.08315), (0.2995, 0.05, 0.07483), (0.2995, 0.06364, 0.06364), (0.2995, 0.07483, 0.05), (0.2995, 0.08315, 0.03444), (0.2995, 0.08827, 0.01756), (-0.3, 0.03, -2.265e-08), (0.3, 0.03, 2.265e-08), (-0.3, 0.02942, -0.005853), (0.3, 0.02942, -0.005853), (-0.3, 0.02772, -0.01148), (0.3, 0.02772, -0.01148), (-0.3, 0.02494, -0.01667), (0.3, 0.02494, -0.01667), (-0.3, 0.02121, -0.02121), (0.3, 0.02121, -0.02121), (-0.3, 0.01667, -0.02494), (0.3, 0.01667, -0.02494), (-0.3, 0.01148, -0.02772), (0.3, 0.01148, -0.02772), (-0.3, 0.005853, -0.02942), (0.3, 0.005853, -0.02942), (-0.3, 2.265e-09, -0.03), (0.3, 2.265e-09, -0.03), (-0.3, -0.005853, -0.02942), (0.3, -0.005853, -0.02942), (-0.3, -0.01148, -0.02772), (0.3, -0.01148, -0.02772), (-0.3, -0.01667, -0.02494), (0.3, -0.01667, -0.02494), (-0.3, -0.02121, -0.02121), (0.3, -0.02121, -0.02121), (-0.3, -0.02494, -0.01667), (0.3, -0.02494, -0.01667), (-0.3, -0.02772, -0.01148), (0.3, -0.02772, -0.01148), (-0.3, -0.02942, -0.005853), (0.3, -0.02942, -0.005853), (-0.3, -0.03, -1.287e-08), (0.3, -0.03, 3.242e-08), (-0.3, -0.02942, 0.005853), (0.3, -0.02942, 0.005853), (-0.3, -0.02772, 0.01148), (0.3, -0.02772, 0.01148), (-0.3, -0.02494, 0.01667), (0.3, -0.02494, 0.01667), (-0.3, -0.02121, 0.02121), (0.3, -0.02121, 0.02121), (-0.3, -0.01667, 0.02494), (0.3, -0.01667, 0.02494), (-0.3, -0.01148, 0.02772), (0.3, -0.01148, 0.02772), (-0.3, -0.005853, 0.02942), (0.3, -0.005853, 0.02942), (-0.3, 2.897e-08, 0.03), (0.3, 2.897e-08, 0.03), (-0.3, 0.005853, 0.02942), (0.3, 0.005853, 0.02942), (-0.3, 0.01148, 0.02772), (0.3, 0.01148, 0.02772), (-0.3, 0.01667, 0.02494), (0.3, 0.01667, 0.02494), (-0.3, 0.02121, 0.02121), (0.3, 0.02121, 0.02121), (-0.3, 0.02494, 0.01667), (0.3, 0.02494, 0.01667), (-0.3, 0.02772, 0.01148), (0.3, 0.02772, 0.01148), (-0.3, 0.02942, 0.005853), (0.3, 0.02942, 0.005853)], [], [(5, 7, 6), (5, 8, 7), (8, 10, 9), (8, 11, 10), (5, 11, 8), (4, 11, 5), (4, 2, 11), (2, 0, 11), (4, 3, 2), (1, 0, 2), (19, 17, 18), (20, 17, 19), (22, 20, 21), (23, 20, 22), (23, 17, 20), (23, 16, 17), (14, 16, 23), (12, 14, 23), (15, 16, 14), (12, 13, 14), (25, 27, 26, 24), (27, 29, 28, 26), (29, 31, 30, 28), (31, 33, 32, 30), (33, 35, 34, 32), (35, 37, 36, 34), (37, 39, 38, 36), (39, 41, 40, 38), (41, 43, 42, 40), (43, 45, 44, 42), (45, 47, 46, 44), (47, 25, 24, 46), (79, 57, 80), (48, 57, 49), (78, 57, 79), (77, 57, 78), (76, 57, 77), (75, 57, 76), (74, 57, 75), (73, 57, 74), (72, 57, 73), (71, 57, 72), (70, 57, 71), (69, 57, 70), (68, 57, 69), (67, 57, 68), (66, 57, 67), (65, 57, 66), (64, 57, 65), (63, 57, 64), (62, 57, 63), (61, 57, 62), (60, 57, 61), (59, 57, 60), (58, 57, 59), (56, 57, 58), (55, 57, 56), (54, 57, 55), (53, 57, 54), (52, 57, 53), (51, 57, 52), (50, 57, 51), (80, 57, 48), (49, 57, 50), (48, 49, 50, 51, 52, 53, 54, 55, 56, 58, 59, 60, 61, 62, 63, 64, 65, 66, 67, 68, 69, 70, 71, 72, 73, 74, 75, 76, 77, 78, 79, 80), (81, 82, 84, 83), (83, 84, 86, 85), (85, 86, 88, 87), (87, 88, 90, 89), (89, 90, 92, 91), (91, 92, 94, 93), (93, 94, 96, 95), (95, 96, 98, 97), (97, 98, 100, 99), (99, 100, 102, 101), (101, 102, 104, 103), (103, 104, 106, 105), (105, 106, 108, 107), (107, 108, 110, 109), (109, 110, 112, 111), (111, 112, 114, 113), (113, 114, 116, 115), (115, 116, 118, 117), (117, 118, 120, 119), (119, 120, 122, 121), (121, 122, 124, 123), (123, 124, 126, 125), (125, 126, 128, 127), (127, 128, 130, 129), (129, 130, 132, 131), (131, 132, 134, 133), (133, 134, 136, 135), (135, 136, 138, 137), (137, 138, 140, 139), (139, 140, 142, 141), (84, 82, 144, 142, 140, 138, 136, 134, 132, 130, 128, 126, 124, 122, 120, 118, 116, 114, 112, 110, 108, 106, 104, 102, 100, 98, 96, 94, 92, 90, 88, 86), (143, 144, 82, 81), (141, 142, 144, 143), (81, 83, 85, 87, 89, 91, 93, 95, 97, 99, 101, 103, 105, 107, 109, 111, 113, 115, 117, 119, 121, 123, 125, 127, 129, 131, 133, 135, 137, 139, 141, 143)])
me_cylinder_001.polygons.foreach_set('use_smooth', [0, 0, 0, 0, 0, 0, 0, 0, 0, 0, 0, 0, 0, 0, 0, 0, 0, 0, 0, 0, 0, 0, 0, 0, 0, 0, 0, 0, 0, 0, 0, 0, 0, 0, 0, 0, 0, 0, 0, 0, 0, 0, 0, 0, 0, 0, 0, 0, 0, 0, 0, 0, 0, 0, 0, 0, 0, 0, 0, 0, 0, 0, 0, 0, 0, 1, 1, 1, 1, 1, 1, 1, 1, 1, 1, 1, 1, 1, 1, 1, 1, 1, 1, 1, 1, 1, 1, 1, 1, 1, 1, 1, 1, 1, 1, 1, 1, 1, 1])
me_cylinder_001.use_remesh_preserve_volume = False
me_cylinder_001.use_remesh_preserve_attributes = False
me_cylinder_001.use_mirror_vertex_groups = False
me_cylinder_001.update()

# ---- objects
ob_text_002 = bpy.data.objects.new('Text.002', me_mesh_001)
ob_text_001 = bpy.data.objects.new('Text.001', me_mesh_002)
ob_sphere = bpy.data.objects.new('Sphere', me_sphere)
ob_cylinder_001 = bpy.data.objects.new('Cylinder.001', me_cylinder_001)

# ---- transforms, parenting, visibility, modifiers, constraints
ob_text_002.location = (0.0035, -0.7064, 0.164)
ob_text_002.rotation_euler = (1.571, -0.0, 1.571)
ob_text_002.scale = (0.156, 0.156, 0.156)
ob_text_002.lineart.crease_threshold = 0.0
ob_text_001.location = (0.1585, 0.0009999, 0.7024)
ob_text_001.rotation_euler = (1.571, 0.0, 3.142)
ob_text_001.scale = (0.162, 0.162, 0.162)
ob_text_001.lineart.crease_threshold = 0.0
ob_sphere.location = (0.0, 0.0, 0.0)
ob_sphere.scale = (0.1, 0.1, 0.1)
ob_sphere.lineart.crease_threshold = 0.0
ob_cylinder_001.location = (0.3452, 0.0, 3.576e-08)
ob_cylinder_001.lineart.crease_threshold = 0.0
_m = ob_cylinder_001.modifiers.new('EdgeSplit', 'EDGE_SPLIT')

# ---- collection membership
col_collection_1.objects.link(ob_text_002)
col_collection_1.objects.link(ob_text_001)
col_collection_1.objects.link(ob_sphere)
col_collection_1.objects.link(ob_cylinder_001)

# ---- scene / render settings (as saved in the file)
scene.camera = ob_text_002
scene.frame_start = 1; scene.frame_end = 250; scene.frame_set(0)
scene.render.engine = 'BLENDER_EEVEE_NEXT'
scene.render.resolution_percentage = 50
scene.render.dither_intensity = 0.0
scene.cycles.use_denoising = False
scene.cycles.samples = 10
scene.cycles.sampling_pattern = 'TABULATED_SOBOL'
scene.cycles.light_sampling_threshold = 0.0
scene.cycles.use_adaptive_sampling = False
scene.cycles.use_light_tree = False
scene.cycles.blur_glossy = 0.0
scene.cycles.pixel_filter_type = 'GAUSSIAN'
scene.cycles.sample_clamp_indirect = 0.0
scene.view_settings.view_transform = 'Standard'
bpy.context.view_layer.update()

# ---- added for rendering (the .blend has no active camera and no usable light): camera, sun
cam_auto = bpy.data.cameras.new('AutoCamera')
cam_auto.lens = 50.0
cam_auto.sensor_width = 36.0
cam_auto.clip_end = 1000.0
ob_auto_camera = bpy.data.objects.new('AutoCamera', cam_auto)
scene.collection.objects.link(ob_auto_camera)
ob_auto_camera.location = (1.84931, -2.15146, 1.55191)
ob_auto_camera.rotation_euler = (1.09748, -7.21219e-08, 0.694738)
scene.camera = ob_auto_camera
light_auto_sun = bpy.data.lights.new('AutoSun', 'SUN')
light_auto_sun.energy = 3.0
light_auto_sun.angle = 0.0523599
ob_auto_sun = bpy.data.objects.new('AutoSun', light_auto_sun)
scene.collection.objects.link(ob_auto_sun)
ob_auto_sun.rotation_euler = (0.872665, 0.174533, 0.523599)
bpy.context.view_layer.update()
